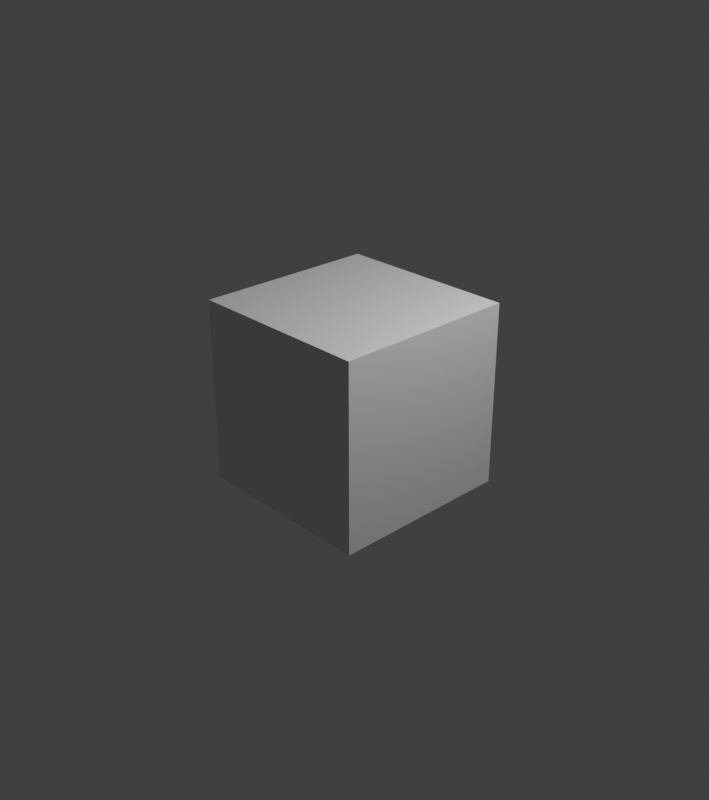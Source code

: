 # Source: format-power.blend  (saved by Blender 3.6.13; exported with 4.5.12 LTS)
import bpy
from mathutils import Matrix  # noqa: F401  (used for matrix-valued properties, if any)

bpy.ops.wm.read_factory_settings(use_empty=True)
scene = bpy.context.scene
scene.name = 'Scene'

# ---- collections
col_collection = bpy.data.collections.new('Collection'); scene.collection.children.link(col_collection)

# ---- materials (node trees are filled in below, after node groups)
mat_material = bpy.data.materials.new('Material')
mat_material.alpha_threshold = 0.0
mat_material.use_transparent_shadow = False
mat_material.roughness = 0.5
mat_material.line_color = (0.0, 0.0, 0.0, 1.0)

# ---- material node trees
mat_material.use_nodes = True; mat_material.node_tree.nodes.clear()
_N = mat_material.node_tree.nodes; _L = mat_material.node_tree.links
n0 = _N.new('ShaderNodeOutputMaterial'); n0.name = 'Material Output'; n0.location = (300, 300)
n1 = _N.new('ShaderNodeBsdfPrincipled'); n1.name = 'Principled BSDF'; n1.location = (10, 300)
n1.distribution = 'GGX'
n1.subsurface_method = 'RANDOM_WALK_SKIN'
n1.inputs[3].default_value = 1.45
n1.inputs[27].default_value = (0.0, 0.0, 0.0, 1.0)
n1.inputs[28].default_value = 1.0
_L.new(n1.outputs[0], n0.inputs[0])
n0.is_active_output = True

# ---- world
world_world = bpy.data.worlds.new('World'); scene.world = world_world
world_world.use_nodes = True; world_world.node_tree.nodes.clear()
_N = world_world.node_tree.nodes; _L = world_world.node_tree.links
n0 = _N.new('ShaderNodeOutputWorld'); n0.name = 'World Output'; n0.location = (300, 300)
n1 = _N.new('ShaderNodeBackground'); n1.name = 'Background'; n1.location = (10, 300)
n1.inputs[0].default_value = (0.05088, 0.05088, 0.05088, 1.0)
_L.new(n1.outputs[0], n0.inputs[0])
n0.is_active_output = True
world_world.color = (0.05088, 0.05088, 0.05088)
world_world.use_sun_shadow = False
world_world.sun_shadow_jitter_overblur = 0.0

# ---- cameras
cam_camera = bpy.data.cameras.new('Camera')
cam_camera.clip_end = 100.0
cam_camera.ortho_scale = 7.314

# ---- lights
light_light = bpy.data.lights.new('Light', 'POINT')
light_light.transmission_factor = 0.0
light_light.energy = 1000.0
light_light.shadow_soft_size = 0.1
light_light.shadow_maximum_resolution = 0.006
light_light.use_absolute_resolution = True

# ---- meshes
me_cube = bpy.data.meshes.new('Cube')
me_cube.from_pydata([(1.0, 1.0, 1.0), (1.0, 1.0, -1.0), (1.0, -1.0, 1.0), (1.0, -1.0, -1.0), (-1.0, 1.0, 1.0), (-1.0, 1.0, -1.0), (-1.0, -1.0, 1.0), (-1.0, -1.0, -1.0)], [], [(0, 4, 6, 2), (3, 2, 6, 7), (7, 6, 4, 5), (5, 1, 3, 7), (1, 0, 2, 3), (5, 4, 0, 1)])
_uv = me_cube.uv_layers.new(name='UVMap')
_uv.uv.foreach_set('vector', [0.625, 0.5, 0.875, 0.5, 0.875, 0.75, 0.625, 0.75, 0.375, 0.75, 0.625, 0.75, 0.625, 1.0, 0.375, 1.0, 0.375, 0.0, 0.625, 0.0, 0.625, 0.25, 0.375, 0.25, 0.125, 0.5, 0.375, 0.5, 0.375, 0.75, 0.125, 0.75, 0.375, 0.5, 0.625, 0.5, 0.625, 0.75, 0.375, 0.75, 0.375, 0.25, 0.625, 0.25, 0.625, 0.5, 0.375, 0.5])
me_cube.materials.append(mat_material)
me_cube.use_mirror_vertex_groups = False
me_cube.update()

# ---- objects
ob_cube = bpy.data.objects.new('Cube', me_cube)
ob_light = bpy.data.objects.new('Light', light_light)
ob_camera = bpy.data.objects.new('Camera', cam_camera)

# ---- transforms, parenting, visibility, modifiers, constraints
ob_cube.location = (0.0, 0.0, 0.0)
ob_cube.lock_rotations_4d = False
ob_cube.empty_display_type = 'ARROWS'
ob_cube.lineart.crease_threshold = 0.0
ob_light.location = (4.076, 1.005, 5.904)
ob_light.rotation_euler = (0.6503, 0.05522, 1.866)
ob_light.lock_rotations_4d = False
ob_light.empty_display_type = 'ARROWS'
ob_light.color = (0.0, 0.0, 0.0, 0.0)
ob_light.lineart.crease_threshold = 0.0
ob_camera.location = (7.359, -6.926, 4.958)
ob_camera.rotation_euler = (1.109, 0.0, 0.8149)
ob_camera.lock_rotations_4d = False
ob_camera.empty_display_type = 'ARROWS'
ob_camera.color = (0.0, 0.0, 0.0, 0.0)
ob_camera.display_type = 'WIRE'
ob_camera.lineart.crease_threshold = 0.0

# ---- collection membership
col_collection.objects.link(ob_cube)
col_collection.objects.link(ob_light)
col_collection.objects.link(ob_camera)

# ---- scene / render settings (as saved in the file)
scene.camera = ob_camera
scene.frame_start = 1; scene.frame_end = 104; scene.frame_set(1)
scene.render.engine = 'BLENDER_EEVEE_NEXT'
scene.render.image_settings.color_depth = '16'
scene.render.image_settings.compression = 100
scene.render.resolution_x = 2346
scene.render.resolution_y = 2647
scene.cycles.sampling_pattern = 'TABULATED_SOBOL'
scene.view_settings.view_transform = 'Standard'
bpy.context.view_layer.update()
